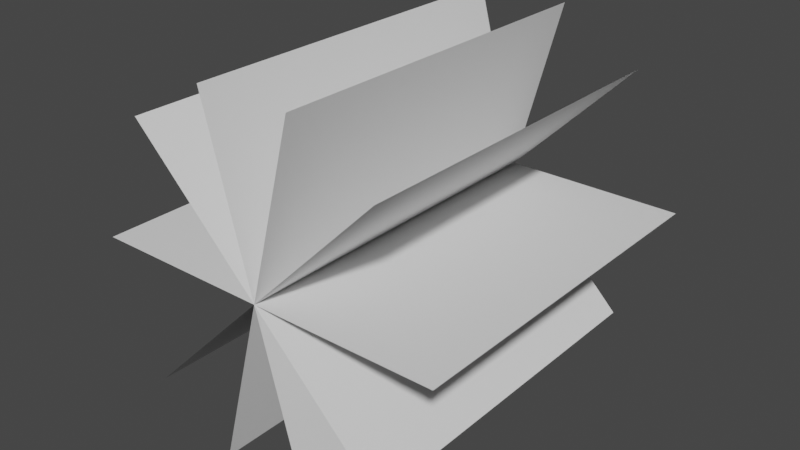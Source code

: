 # Source: bush.blend  (saved by Blender 2.90.8; exported with 4.5.12 LTS)
import bpy
from mathutils import Matrix  # noqa: F401  (used for matrix-valued properties, if any)

bpy.ops.wm.read_factory_settings(use_empty=True)
scene = bpy.context.scene
scene.name = 'Scene'

# ---- collections
col_collection = bpy.data.collections.new('Collection'); scene.collection.children.link(col_collection)

# ---- world
world_world = bpy.data.worlds.new('World'); scene.world = world_world
world_world.use_nodes = True; world_world.node_tree.nodes.clear()
_N = world_world.node_tree.nodes; _L = world_world.node_tree.links
n0 = _N.new('ShaderNodeOutputWorld'); n0.name = 'World Output'; n0.location = (300, 300)
n1 = _N.new('ShaderNodeBackground'); n1.name = 'Background'; n1.location = (10, 300)
n1.inputs[0].default_value = (0.05088, 0.05088, 0.05088, 1.0)
_L.new(n1.outputs[0], n0.inputs[0])
n0.is_active_output = True
world_world.color = (0.05088, 0.05088, 0.05088)
world_world.use_sun_shadow = False
world_world.sun_shadow_jitter_overblur = 0.0

# ---- meshes
me_plane = bpy.data.meshes.new('Plane')
me_plane.from_pydata([(0.7071, 2.0, 0.7071), (0.7071, 0.0, 0.7071), (-0.7071, 2.0, -0.7071), (-0.7071, 0.0, -0.7071), (0.7071, 2.0, -0.7071), (0.7071, 1.214e-07, -0.7071), (-0.7071, 2.0, 0.7071), (-0.7071, -2.213e-09, 0.7071), (-0.2588, 2.0, 0.9659), (-0.2588, 0.0, 0.9659), (0.2588, 2.0, -0.9659), (0.2588, 0.0, -0.9659), (1.0, 2.0, -1.788e-07), (1.0, 1.192e-07, -1.788e-07), (-1.0, 2.0, 2.384e-07), (-1.0, 0.0, 2.384e-07), (0.2588, 2.0, 0.9659), (0.2588, 0.0, 0.9659), (-0.2588, 2.0, -0.9659), (-0.2588, 0.0, -0.9659)], [], [(0, 1, 3, 2), (4, 5, 7, 6), (8, 10, 11, 9), (12, 13, 15, 14), (16, 18, 19, 17)])
_uv = me_plane.uv_layers.new(name='UVMap')
_uv.uv.foreach_set('vector', [9.996e-05, 0.9999, 9.996e-05, 9.996e-05, 0.9999, 9.996e-05, 0.9999, 0.9999, 9.99e-05, 0.9999, 9.972e-05, 0.0001002, 0.9999, 0.0001002, 0.9999, 0.9999, 9.996e-05, 0.9999, 0.9999, 0.9999, 0.9999, 9.996e-05, 9.996e-05, 9.996e-05, 9.99e-05, 0.9999, 9.972e-05, 0.0001002, 0.9999, 0.0001002, 0.9999, 0.9999, 9.996e-05, 0.9999, 0.9999, 0.9999, 0.9999, 9.996e-05, 9.996e-05, 9.996e-05])
me_plane.use_remesh_fix_poles = True
me_plane.use_remesh_preserve_attributes = False
me_plane.use_mirror_vertex_groups = False
me_plane.update()

# ---- objects
ob_plane = bpy.data.objects.new('Plane', me_plane)

# ---- transforms, parenting, visibility, modifiers, constraints
ob_plane.location = (0.0, 0.0, 0.0)
ob_plane.lineart.crease_threshold = 0.0

# ---- collection membership
col_collection.objects.link(ob_plane)

# ---- scene / render settings (as saved in the file)
scene.frame_start = 1; scene.frame_end = 250; scene.frame_set(25)
scene.render.engine = 'BLENDER_EEVEE_NEXT'
scene.cycles.use_denoising = False
scene.cycles.samples = 128
scene.cycles.sampling_pattern = 'TABULATED_SOBOL'
scene.cycles.use_adaptive_sampling = False
scene.cycles.use_light_tree = False
scene.view_settings.view_transform = 'Filmic'
bpy.context.view_layer.update()

# ---- added for rendering (the .blend has no active camera and no usable light): camera, sun
cam_auto = bpy.data.cameras.new('AutoCamera')
cam_auto.lens = 50.0
cam_auto.sensor_width = 36.0
cam_auto.clip_end = 1000.0
ob_auto_camera = bpy.data.objects.new('AutoCamera', cam_auto)
scene.collection.objects.link(ob_auto_camera)
ob_auto_camera.location = (3.16909, -2.8029, 2.53527)
ob_auto_camera.rotation_euler = (1.09748, -7.21219e-08, 0.694738)
scene.camera = ob_auto_camera
light_auto_sun = bpy.data.lights.new('AutoSun', 'SUN')
light_auto_sun.energy = 3.0
light_auto_sun.angle = 0.0523599
ob_auto_sun = bpy.data.objects.new('AutoSun', light_auto_sun)
scene.collection.objects.link(ob_auto_sun)
ob_auto_sun.rotation_euler = (0.872665, 0.174533, 0.523599)
bpy.context.view_layer.update()
